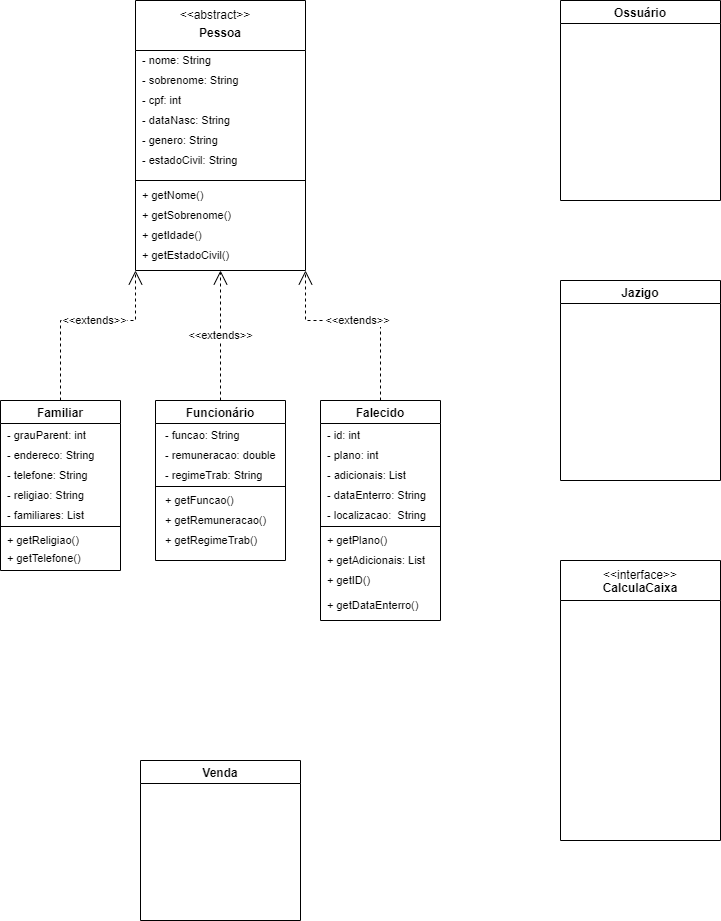

The diagram above was exported from draw.io. Its source (the exported page's mxGraphModel, read from the mxfile embedded in the PNG):
<mxGraphModel dx="1256" dy="643" grid="1" gridSize="10" guides="1" tooltips="1" connect="1" arrows="1" fold="1" page="1" pageScale="1" pageWidth="827" pageHeight="1169" math="0" shadow="0">
  <root>
    <mxCell id="WIyWlLk6GJQsqaUBKTNV-0" />
    <mxCell id="WIyWlLk6GJQsqaUBKTNV-1" parent="WIyWlLk6GJQsqaUBKTNV-0" />
    <mxCell id="TPqjLxjx3_IqTUueN71M-21" value="&#10;Pessoa" style="swimlane;startSize=50;" parent="WIyWlLk6GJQsqaUBKTNV-1" vertex="1">
      <mxGeometry x="175" y="40" width="170" height="270" as="geometry" />
    </mxCell>
    <mxCell id="z4tEDmpvduUyFyy5nsTd-0" value="&amp;lt;&amp;lt;abstract&amp;gt;&amp;gt;" style="text;html=1;strokeColor=none;fillColor=none;align=center;verticalAlign=middle;whiteSpace=wrap;rounded=0;" vertex="1" parent="TPqjLxjx3_IqTUueN71M-21">
      <mxGeometry x="50" width="60" height="30" as="geometry" />
    </mxCell>
    <mxCell id="z4tEDmpvduUyFyy5nsTd-1" value="&lt;font style=&quot;font-size: 11px;&quot;&gt;- nome: String&lt;/font&gt;" style="text;html=1;strokeColor=none;fillColor=none;align=left;verticalAlign=middle;whiteSpace=wrap;rounded=0;" vertex="1" parent="TPqjLxjx3_IqTUueN71M-21">
      <mxGeometry x="5" y="50" width="75" height="20" as="geometry" />
    </mxCell>
    <mxCell id="z4tEDmpvduUyFyy5nsTd-3" value="&lt;font style=&quot;font-size: 11px;&quot;&gt;- sobrenome: String&lt;/font&gt;" style="text;html=1;strokeColor=none;fillColor=none;align=left;verticalAlign=middle;whiteSpace=wrap;rounded=0;" vertex="1" parent="TPqjLxjx3_IqTUueN71M-21">
      <mxGeometry x="5" y="70" width="105" height="20" as="geometry" />
    </mxCell>
    <mxCell id="z4tEDmpvduUyFyy5nsTd-4" value="&lt;font style=&quot;font-size: 11px;&quot;&gt;- dataNasc: String&lt;/font&gt;" style="text;html=1;strokeColor=none;fillColor=none;align=left;verticalAlign=middle;whiteSpace=wrap;rounded=0;" vertex="1" parent="TPqjLxjx3_IqTUueN71M-21">
      <mxGeometry x="5" y="110" width="95" height="20" as="geometry" />
    </mxCell>
    <mxCell id="z4tEDmpvduUyFyy5nsTd-5" value="&lt;font style=&quot;font-size: 11px;&quot;&gt;- genero: String&lt;/font&gt;" style="text;html=1;strokeColor=none;fillColor=none;align=left;verticalAlign=middle;whiteSpace=wrap;rounded=0;" vertex="1" parent="TPqjLxjx3_IqTUueN71M-21">
      <mxGeometry x="5" y="130" width="85" height="20" as="geometry" />
    </mxCell>
    <mxCell id="z4tEDmpvduUyFyy5nsTd-6" value="&lt;font style=&quot;font-size: 11px;&quot;&gt;- estadoCivil: String&lt;/font&gt;" style="text;html=1;strokeColor=none;fillColor=none;align=left;verticalAlign=middle;whiteSpace=wrap;rounded=0;" vertex="1" parent="TPqjLxjx3_IqTUueN71M-21">
      <mxGeometry x="5" y="150" width="105" height="20" as="geometry" />
    </mxCell>
    <mxCell id="z4tEDmpvduUyFyy5nsTd-14" value="&lt;font style=&quot;font-size: 11px;&quot;&gt;+ getNome()&lt;/font&gt;" style="text;html=1;strokeColor=none;fillColor=none;align=left;verticalAlign=middle;whiteSpace=wrap;rounded=0;" vertex="1" parent="TPqjLxjx3_IqTUueN71M-21">
      <mxGeometry x="5" y="180" width="65" height="30" as="geometry" />
    </mxCell>
    <mxCell id="z4tEDmpvduUyFyy5nsTd-15" value="&lt;font style=&quot;font-size: 11px;&quot;&gt;+ getSobrenome()&lt;/font&gt;" style="text;html=1;strokeColor=none;fillColor=none;align=left;verticalAlign=middle;whiteSpace=wrap;rounded=0;" vertex="1" parent="TPqjLxjx3_IqTUueN71M-21">
      <mxGeometry x="5" y="200" width="95" height="30" as="geometry" />
    </mxCell>
    <mxCell id="z4tEDmpvduUyFyy5nsTd-16" value="&lt;font style=&quot;font-size: 11px;&quot;&gt;+ getIdade()&lt;/font&gt;" style="text;html=1;strokeColor=none;fillColor=none;align=left;verticalAlign=middle;whiteSpace=wrap;rounded=0;" vertex="1" parent="TPqjLxjx3_IqTUueN71M-21">
      <mxGeometry x="5" y="220" width="75" height="30" as="geometry" />
    </mxCell>
    <mxCell id="z4tEDmpvduUyFyy5nsTd-17" value="&lt;font style=&quot;font-size: 11px;&quot;&gt;+ getEstadoCivil()&lt;/font&gt;" style="text;html=1;strokeColor=none;fillColor=none;align=left;verticalAlign=middle;whiteSpace=wrap;rounded=0;" vertex="1" parent="TPqjLxjx3_IqTUueN71M-21">
      <mxGeometry x="5" y="240" width="95" height="30" as="geometry" />
    </mxCell>
    <mxCell id="z4tEDmpvduUyFyy5nsTd-20" value="" style="endArrow=none;html=1;rounded=0;fontSize=11;" edge="1" parent="TPqjLxjx3_IqTUueN71M-21">
      <mxGeometry width="50" height="50" relative="1" as="geometry">
        <mxPoint y="180" as="sourcePoint" />
        <mxPoint x="170" y="180" as="targetPoint" />
      </mxGeometry>
    </mxCell>
    <mxCell id="z4tEDmpvduUyFyy5nsTd-46" value="- cpf: int" style="text;html=1;strokeColor=none;fillColor=none;align=left;verticalAlign=middle;whiteSpace=wrap;rounded=0;fontSize=11;" vertex="1" parent="TPqjLxjx3_IqTUueN71M-21">
      <mxGeometry x="5" y="90" width="55" height="20" as="geometry" />
    </mxCell>
    <mxCell id="TPqjLxjx3_IqTUueN71M-22" value="Jazigo" style="swimlane;" parent="WIyWlLk6GJQsqaUBKTNV-1" vertex="1">
      <mxGeometry x="600" y="320" width="160" height="200" as="geometry" />
    </mxCell>
    <mxCell id="TPqjLxjx3_IqTUueN71M-23" value="Familiar" style="swimlane;" parent="WIyWlLk6GJQsqaUBKTNV-1" vertex="1">
      <mxGeometry x="40" y="440" width="120" height="170" as="geometry" />
    </mxCell>
    <mxCell id="z4tEDmpvduUyFyy5nsTd-41" value="- grauParent: int" style="text;html=1;strokeColor=none;fillColor=none;align=left;verticalAlign=middle;whiteSpace=wrap;rounded=0;fontSize=11;" vertex="1" parent="TPqjLxjx3_IqTUueN71M-23">
      <mxGeometry x="5" y="20" width="110" height="30" as="geometry" />
    </mxCell>
    <mxCell id="z4tEDmpvduUyFyy5nsTd-42" value="- telefone: String" style="text;html=1;strokeColor=none;fillColor=none;align=left;verticalAlign=middle;whiteSpace=wrap;rounded=0;fontSize=11;" vertex="1" parent="TPqjLxjx3_IqTUueN71M-23">
      <mxGeometry x="5" y="60" width="110" height="30" as="geometry" />
    </mxCell>
    <mxCell id="z4tEDmpvduUyFyy5nsTd-43" value="- endereco: String" style="text;html=1;strokeColor=none;fillColor=none;align=left;verticalAlign=middle;whiteSpace=wrap;rounded=0;fontSize=11;" vertex="1" parent="TPqjLxjx3_IqTUueN71M-23">
      <mxGeometry x="5" y="40" width="110" height="30" as="geometry" />
    </mxCell>
    <mxCell id="z4tEDmpvduUyFyy5nsTd-48" value="- religiao: String" style="text;html=1;strokeColor=none;fillColor=none;align=left;verticalAlign=middle;whiteSpace=wrap;rounded=0;fontSize=11;" vertex="1" parent="TPqjLxjx3_IqTUueN71M-23">
      <mxGeometry x="5" y="80" width="110" height="30" as="geometry" />
    </mxCell>
    <mxCell id="z4tEDmpvduUyFyy5nsTd-51" value="" style="line;strokeWidth=1;fillColor=none;align=left;verticalAlign=middle;spacingTop=-1;spacingLeft=3;spacingRight=3;rotatable=0;labelPosition=right;points=[];portConstraint=eastwest;fontSize=11;" vertex="1" parent="TPqjLxjx3_IqTUueN71M-23">
      <mxGeometry y="122" width="120" height="8" as="geometry" />
    </mxCell>
    <mxCell id="z4tEDmpvduUyFyy5nsTd-56" value="&lt;span style=&quot;&quot;&gt;- familiares: List&lt;/span&gt;" style="text;html=1;strokeColor=none;fillColor=none;align=left;verticalAlign=middle;whiteSpace=wrap;rounded=0;fontSize=11;" vertex="1" parent="TPqjLxjx3_IqTUueN71M-23">
      <mxGeometry x="5" y="100" width="115" height="30" as="geometry" />
    </mxCell>
    <mxCell id="z4tEDmpvduUyFyy5nsTd-57" value="+ getReligiao()" style="text;html=1;strokeColor=none;fillColor=none;align=left;verticalAlign=middle;whiteSpace=wrap;rounded=0;fontSize=11;" vertex="1" parent="TPqjLxjx3_IqTUueN71M-23">
      <mxGeometry x="5" y="120" width="90" height="40" as="geometry" />
    </mxCell>
    <mxCell id="z4tEDmpvduUyFyy5nsTd-58" value="+ getTelefone()" style="text;html=1;strokeColor=none;fillColor=none;align=left;verticalAlign=middle;whiteSpace=wrap;rounded=0;fontSize=11;" vertex="1" parent="TPqjLxjx3_IqTUueN71M-23">
      <mxGeometry x="5" y="140" width="90" height="35" as="geometry" />
    </mxCell>
    <mxCell id="TPqjLxjx3_IqTUueN71M-24" value="Funcionário" style="swimlane;" parent="WIyWlLk6GJQsqaUBKTNV-1" vertex="1">
      <mxGeometry x="195" y="440" width="130" height="160" as="geometry" />
    </mxCell>
    <mxCell id="z4tEDmpvduUyFyy5nsTd-68" value="- funcao: String" style="text;html=1;strokeColor=none;fillColor=none;align=left;verticalAlign=middle;whiteSpace=wrap;rounded=0;fontSize=11;" vertex="1" parent="TPqjLxjx3_IqTUueN71M-24">
      <mxGeometry x="7.5" y="20" width="95" height="30" as="geometry" />
    </mxCell>
    <mxCell id="z4tEDmpvduUyFyy5nsTd-69" value="- remuneracao: double" style="text;html=1;strokeColor=none;fillColor=none;align=left;verticalAlign=middle;whiteSpace=wrap;rounded=0;fontSize=11;" vertex="1" parent="TPqjLxjx3_IqTUueN71M-24">
      <mxGeometry x="7.5" y="40" width="112.5" height="30" as="geometry" />
    </mxCell>
    <mxCell id="z4tEDmpvduUyFyy5nsTd-74" value="&lt;span style=&quot;&quot;&gt;- regimeTrab: String&lt;/span&gt;" style="text;html=1;strokeColor=none;fillColor=none;align=left;verticalAlign=middle;whiteSpace=wrap;rounded=0;fontSize=11;" vertex="1" parent="TPqjLxjx3_IqTUueN71M-24">
      <mxGeometry x="7.5" y="60" width="120" height="30" as="geometry" />
    </mxCell>
    <mxCell id="z4tEDmpvduUyFyy5nsTd-75" value="" style="line;strokeWidth=1;fillColor=none;align=left;verticalAlign=middle;spacingTop=-1;spacingLeft=3;spacingRight=3;rotatable=0;labelPosition=right;points=[];portConstraint=eastwest;fontSize=11;" vertex="1" parent="TPqjLxjx3_IqTUueN71M-24">
      <mxGeometry y="82" width="130" height="8" as="geometry" />
    </mxCell>
    <mxCell id="z4tEDmpvduUyFyy5nsTd-76" value="+ getFuncao()" style="text;html=1;strokeColor=none;fillColor=none;align=left;verticalAlign=middle;whiteSpace=wrap;rounded=0;fontSize=11;" vertex="1" parent="TPqjLxjx3_IqTUueN71M-24">
      <mxGeometry x="7.5" y="80" width="112.5" height="40" as="geometry" />
    </mxCell>
    <mxCell id="z4tEDmpvduUyFyy5nsTd-77" value="+ getRemuneracao()" style="text;html=1;strokeColor=none;fillColor=none;align=left;verticalAlign=middle;whiteSpace=wrap;rounded=0;fontSize=11;" vertex="1" parent="TPqjLxjx3_IqTUueN71M-24">
      <mxGeometry x="7.5" y="100" width="112.5" height="40" as="geometry" />
    </mxCell>
    <mxCell id="z4tEDmpvduUyFyy5nsTd-78" value="+ getRegimeTrab()" style="text;html=1;strokeColor=none;fillColor=none;align=left;verticalAlign=middle;whiteSpace=wrap;rounded=0;fontSize=11;" vertex="1" parent="TPqjLxjx3_IqTUueN71M-24">
      <mxGeometry x="7.5" y="120" width="112.5" height="40" as="geometry" />
    </mxCell>
    <mxCell id="TPqjLxjx3_IqTUueN71M-25" value="Falecido" style="swimlane;" parent="WIyWlLk6GJQsqaUBKTNV-1" vertex="1">
      <mxGeometry x="360" y="440" width="120" height="220" as="geometry">
        <mxRectangle x="360" y="440" width="90" height="30" as="alternateBounds" />
      </mxGeometry>
    </mxCell>
    <mxCell id="z4tEDmpvduUyFyy5nsTd-49" value="- plano: int" style="text;html=1;strokeColor=none;fillColor=none;align=left;verticalAlign=middle;whiteSpace=wrap;rounded=0;fontSize=11;" vertex="1" parent="TPqjLxjx3_IqTUueN71M-25">
      <mxGeometry x="5" y="40" width="110" height="30" as="geometry" />
    </mxCell>
    <mxCell id="z4tEDmpvduUyFyy5nsTd-50" value="- adicionais: List" style="text;html=1;strokeColor=none;fillColor=none;align=left;verticalAlign=middle;whiteSpace=wrap;rounded=0;fontSize=11;" vertex="1" parent="TPqjLxjx3_IqTUueN71M-25">
      <mxGeometry x="5" y="60" width="110" height="30" as="geometry" />
    </mxCell>
    <mxCell id="z4tEDmpvduUyFyy5nsTd-54" value="- id: int" style="text;html=1;strokeColor=none;fillColor=none;align=left;verticalAlign=middle;whiteSpace=wrap;rounded=0;fontSize=11;" vertex="1" parent="TPqjLxjx3_IqTUueN71M-25">
      <mxGeometry x="5" y="20" width="110" height="30" as="geometry" />
    </mxCell>
    <mxCell id="z4tEDmpvduUyFyy5nsTd-62" value="- dataEnterro: String" style="text;html=1;strokeColor=none;fillColor=none;align=left;verticalAlign=middle;whiteSpace=wrap;rounded=0;fontSize=11;" vertex="1" parent="TPqjLxjx3_IqTUueN71M-25">
      <mxGeometry x="5" y="80" width="139" height="30" as="geometry" />
    </mxCell>
    <mxCell id="z4tEDmpvduUyFyy5nsTd-63" value="- localizacao:&amp;nbsp; String" style="text;html=1;align=left;verticalAlign=middle;resizable=0;points=[];autosize=1;strokeColor=none;fillColor=none;fontSize=11;" vertex="1" parent="TPqjLxjx3_IqTUueN71M-25">
      <mxGeometry x="5" y="100" width="120" height="30" as="geometry" />
    </mxCell>
    <mxCell id="z4tEDmpvduUyFyy5nsTd-65" value="" style="line;strokeWidth=1;fillColor=none;align=left;verticalAlign=middle;spacingTop=-1;spacingLeft=3;spacingRight=3;rotatable=0;labelPosition=right;points=[];portConstraint=eastwest;fontSize=11;" vertex="1" parent="TPqjLxjx3_IqTUueN71M-25">
      <mxGeometry y="122" width="120" height="8" as="geometry" />
    </mxCell>
    <mxCell id="z4tEDmpvduUyFyy5nsTd-53" value="+ getAdicionais: List" style="text;html=1;strokeColor=none;fillColor=none;align=left;verticalAlign=middle;whiteSpace=wrap;rounded=0;fontSize=11;" vertex="1" parent="TPqjLxjx3_IqTUueN71M-25">
      <mxGeometry x="5" y="140" width="110" height="40" as="geometry" />
    </mxCell>
    <mxCell id="z4tEDmpvduUyFyy5nsTd-52" value="+ getPlano()" style="text;html=1;strokeColor=none;fillColor=none;align=left;verticalAlign=middle;whiteSpace=wrap;rounded=0;fontSize=11;" vertex="1" parent="TPqjLxjx3_IqTUueN71M-25">
      <mxGeometry x="5" y="125" width="110" height="30" as="geometry" />
    </mxCell>
    <mxCell id="z4tEDmpvduUyFyy5nsTd-66" value="+ getID()" style="text;html=1;strokeColor=none;fillColor=none;align=left;verticalAlign=middle;whiteSpace=wrap;rounded=0;fontSize=11;" vertex="1" parent="TPqjLxjx3_IqTUueN71M-25">
      <mxGeometry x="5" y="160" width="105" height="40" as="geometry" />
    </mxCell>
    <mxCell id="z4tEDmpvduUyFyy5nsTd-67" value="+ getDataEnterro()" style="text;html=1;strokeColor=none;fillColor=none;align=left;verticalAlign=middle;whiteSpace=wrap;rounded=0;fontSize=11;" vertex="1" parent="TPqjLxjx3_IqTUueN71M-25">
      <mxGeometry x="5" y="190" width="105" height="30" as="geometry" />
    </mxCell>
    <mxCell id="TPqjLxjx3_IqTUueN71M-27" value="Ossuário" style="swimlane;startSize=23;" parent="WIyWlLk6GJQsqaUBKTNV-1" vertex="1">
      <mxGeometry x="600" y="40" width="160" height="200" as="geometry" />
    </mxCell>
    <mxCell id="TPqjLxjx3_IqTUueN71M-28" value="Venda" style="swimlane;" parent="WIyWlLk6GJQsqaUBKTNV-1" vertex="1">
      <mxGeometry x="180" y="800" width="160" height="160" as="geometry" />
    </mxCell>
    <mxCell id="TPqjLxjx3_IqTUueN71M-29" value="&#10;CalculaCaixa" style="swimlane;startSize=40;shadow=0;" parent="WIyWlLk6GJQsqaUBKTNV-1" vertex="1">
      <mxGeometry x="600" y="600" width="160" height="280" as="geometry" />
    </mxCell>
    <mxCell id="TPqjLxjx3_IqTUueN71M-31" value="&amp;lt;&amp;lt;interface&amp;gt;&amp;gt;" style="text;html=1;strokeColor=none;fillColor=none;align=center;verticalAlign=middle;whiteSpace=wrap;rounded=0;shadow=0;" parent="TPqjLxjx3_IqTUueN71M-29" vertex="1">
      <mxGeometry x="50" width="60" height="30" as="geometry" />
    </mxCell>
    <mxCell id="z4tEDmpvduUyFyy5nsTd-34" value="&amp;lt;&amp;lt;extends&amp;gt;&amp;gt;" style="endArrow=open;endSize=12;dashed=1;html=1;rounded=0;fontSize=11;exitX=0.5;exitY=0;exitDx=0;exitDy=0;entryX=0;entryY=1;entryDx=0;entryDy=0;" edge="1" parent="WIyWlLk6GJQsqaUBKTNV-1" source="TPqjLxjx3_IqTUueN71M-23" target="TPqjLxjx3_IqTUueN71M-21">
      <mxGeometry x="0.1163" width="160" relative="1" as="geometry">
        <mxPoint x="320" y="410" as="sourcePoint" />
        <mxPoint x="200" y="360" as="targetPoint" />
        <Array as="points">
          <mxPoint x="100" y="360" />
          <mxPoint x="175" y="360" />
        </Array>
        <mxPoint as="offset" />
      </mxGeometry>
    </mxCell>
    <mxCell id="z4tEDmpvduUyFyy5nsTd-36" value="&amp;lt;&amp;lt;extends&amp;gt;&amp;gt;" style="endArrow=open;endSize=12;dashed=1;html=1;rounded=0;fontSize=11;exitX=0.5;exitY=0;exitDx=0;exitDy=0;entryX=0.5;entryY=1;entryDx=0;entryDy=0;" edge="1" parent="WIyWlLk6GJQsqaUBKTNV-1" source="TPqjLxjx3_IqTUueN71M-24" target="TPqjLxjx3_IqTUueN71M-21">
      <mxGeometry width="160" relative="1" as="geometry">
        <mxPoint x="320" y="410" as="sourcePoint" />
        <mxPoint x="260" y="320" as="targetPoint" />
        <mxPoint as="offset" />
      </mxGeometry>
    </mxCell>
    <mxCell id="z4tEDmpvduUyFyy5nsTd-39" value="&amp;lt;&amp;lt;extends&amp;gt;&amp;gt;" style="endArrow=open;endSize=12;dashed=1;html=1;rounded=0;fontSize=11;exitX=0.5;exitY=0;exitDx=0;exitDy=0;entryX=1;entryY=1;entryDx=0;entryDy=0;" edge="1" parent="WIyWlLk6GJQsqaUBKTNV-1" source="TPqjLxjx3_IqTUueN71M-25" target="TPqjLxjx3_IqTUueN71M-21">
      <mxGeometry width="160" relative="1" as="geometry">
        <mxPoint x="320" y="410" as="sourcePoint" />
        <mxPoint x="380" y="300" as="targetPoint" />
        <Array as="points">
          <mxPoint x="420" y="360" />
          <mxPoint x="345" y="360" />
        </Array>
      </mxGeometry>
    </mxCell>
  </root>
</mxGraphModel>